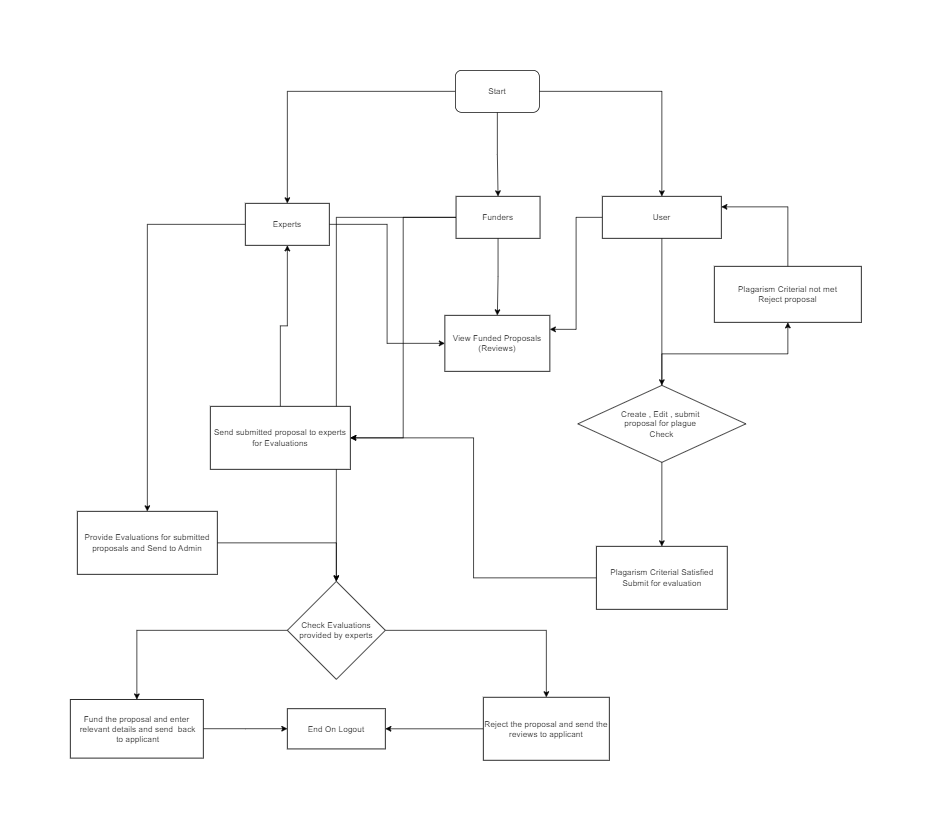

The diagram above was exported from draw.io. Its source (the exported page's mxGraphModel, read from the mxfile embedded in the PNG):
<mxGraphModel dx="7095" dy="2970" grid="1" gridSize="10" guides="1" tooltips="1" connect="1" arrows="1" fold="1" page="1" pageScale="1" pageWidth="850" pageHeight="1100" math="0" shadow="0">
  <root>
    <mxCell id="0" />
    <mxCell id="1" parent="0" />
    <mxCell id="-Q5qyu8La8ipeZAqTYYL-40" style="edgeStyle=orthogonalEdgeStyle;rounded=0;orthogonalLoop=1;jettySize=auto;html=1;" edge="1" parent="1" source="-Q5qyu8La8ipeZAqTYYL-43" target="-Q5qyu8La8ipeZAqTYYL-45">
      <mxGeometry relative="1" as="geometry">
        <mxPoint x="240" y="290" as="targetPoint" />
      </mxGeometry>
    </mxCell>
    <mxCell id="-Q5qyu8La8ipeZAqTYYL-41" style="edgeStyle=orthogonalEdgeStyle;rounded=0;orthogonalLoop=1;jettySize=auto;html=1;" edge="1" parent="1" source="-Q5qyu8La8ipeZAqTYYL-43" target="-Q5qyu8La8ipeZAqTYYL-48">
      <mxGeometry relative="1" as="geometry">
        <mxPoint x="240" y="280" as="targetPoint" />
      </mxGeometry>
    </mxCell>
    <mxCell id="-Q5qyu8La8ipeZAqTYYL-42" style="edgeStyle=orthogonalEdgeStyle;rounded=0;orthogonalLoop=1;jettySize=auto;html=1;" edge="1" parent="1" source="-Q5qyu8La8ipeZAqTYYL-43" target="-Q5qyu8La8ipeZAqTYYL-51">
      <mxGeometry relative="1" as="geometry">
        <mxPoint x="430" y="260" as="targetPoint" />
      </mxGeometry>
    </mxCell>
    <mxCell id="-Q5qyu8La8ipeZAqTYYL-43" value="Start" style="rounded=1;whiteSpace=wrap;html=1;" vertex="1" parent="1">
      <mxGeometry x="340" y="70" width="120" height="60" as="geometry" />
    </mxCell>
    <mxCell id="-Q5qyu8La8ipeZAqTYYL-44" style="edgeStyle=orthogonalEdgeStyle;rounded=0;orthogonalLoop=1;jettySize=auto;html=1;entryX=0;entryY=0.5;entryDx=0;entryDy=0;" edge="1" parent="1" source="-Q5qyu8La8ipeZAqTYYL-45" target="-Q5qyu8La8ipeZAqTYYL-59">
      <mxGeometry relative="1" as="geometry" />
    </mxCell>
    <mxCell id="-Q5qyu8La8ipeZAqTYYL-64" style="edgeStyle=orthogonalEdgeStyle;rounded=0;orthogonalLoop=1;jettySize=auto;html=1;" edge="1" parent="1" source="-Q5qyu8La8ipeZAqTYYL-45" target="-Q5qyu8La8ipeZAqTYYL-65">
      <mxGeometry relative="1" as="geometry">
        <mxPoint x="-100" y="730" as="targetPoint" />
      </mxGeometry>
    </mxCell>
    <mxCell id="-Q5qyu8La8ipeZAqTYYL-45" value="Experts" style="rounded=0;whiteSpace=wrap;html=1;" vertex="1" parent="1">
      <mxGeometry x="40" y="260" width="120" height="60" as="geometry" />
    </mxCell>
    <mxCell id="-Q5qyu8La8ipeZAqTYYL-46" style="edgeStyle=orthogonalEdgeStyle;rounded=0;orthogonalLoop=1;jettySize=auto;html=1;entryX=0.5;entryY=0;entryDx=0;entryDy=0;" edge="1" parent="1" source="-Q5qyu8La8ipeZAqTYYL-48" target="-Q5qyu8La8ipeZAqTYYL-59">
      <mxGeometry relative="1" as="geometry" />
    </mxCell>
    <mxCell id="-Q5qyu8La8ipeZAqTYYL-63" style="edgeStyle=orthogonalEdgeStyle;rounded=0;orthogonalLoop=1;jettySize=auto;html=1;entryX=1;entryY=0.5;entryDx=0;entryDy=0;" edge="1" parent="1" source="-Q5qyu8La8ipeZAqTYYL-48" target="-Q5qyu8La8ipeZAqTYYL-61">
      <mxGeometry relative="1" as="geometry" />
    </mxCell>
    <mxCell id="-Q5qyu8La8ipeZAqTYYL-70" style="edgeStyle=orthogonalEdgeStyle;rounded=0;orthogonalLoop=1;jettySize=auto;html=1;entryX=0.5;entryY=0;entryDx=0;entryDy=0;" edge="1" parent="1" source="-Q5qyu8La8ipeZAqTYYL-48" target="-Q5qyu8La8ipeZAqTYYL-80">
      <mxGeometry relative="1" as="geometry">
        <mxPoint x="207.5" y="850" as="targetPoint" />
      </mxGeometry>
    </mxCell>
    <mxCell id="-Q5qyu8La8ipeZAqTYYL-48" value="Funders" style="rounded=0;whiteSpace=wrap;html=1;" vertex="1" parent="1">
      <mxGeometry x="341" y="250" width="120" height="60" as="geometry" />
    </mxCell>
    <mxCell id="-Q5qyu8La8ipeZAqTYYL-49" style="edgeStyle=orthogonalEdgeStyle;rounded=0;orthogonalLoop=1;jettySize=auto;html=1;entryX=0.5;entryY=0;entryDx=0;entryDy=0;" edge="1" parent="1" source="-Q5qyu8La8ipeZAqTYYL-51" target="-Q5qyu8La8ipeZAqTYYL-54">
      <mxGeometry relative="1" as="geometry">
        <mxPoint x="400" y="440" as="targetPoint" />
      </mxGeometry>
    </mxCell>
    <mxCell id="-Q5qyu8La8ipeZAqTYYL-50" style="edgeStyle=orthogonalEdgeStyle;rounded=0;orthogonalLoop=1;jettySize=auto;html=1;entryX=1;entryY=0.25;entryDx=0;entryDy=0;" edge="1" parent="1" source="-Q5qyu8La8ipeZAqTYYL-51" target="-Q5qyu8La8ipeZAqTYYL-59">
      <mxGeometry relative="1" as="geometry" />
    </mxCell>
    <mxCell id="-Q5qyu8La8ipeZAqTYYL-51" value="User" style="rounded=0;whiteSpace=wrap;html=1;" vertex="1" parent="1">
      <mxGeometry x="550" y="250" width="170" height="60" as="geometry" />
    </mxCell>
    <mxCell id="-Q5qyu8La8ipeZAqTYYL-52" style="edgeStyle=orthogonalEdgeStyle;rounded=0;orthogonalLoop=1;jettySize=auto;html=1;" edge="1" parent="1" source="-Q5qyu8La8ipeZAqTYYL-54" target="-Q5qyu8La8ipeZAqTYYL-56">
      <mxGeometry relative="1" as="geometry">
        <mxPoint x="370" y="769.9999999999998" as="targetPoint" />
      </mxGeometry>
    </mxCell>
    <mxCell id="-Q5qyu8La8ipeZAqTYYL-53" style="edgeStyle=orthogonalEdgeStyle;rounded=0;orthogonalLoop=1;jettySize=auto;html=1;" edge="1" parent="1" source="-Q5qyu8La8ipeZAqTYYL-54" target="-Q5qyu8La8ipeZAqTYYL-58">
      <mxGeometry relative="1" as="geometry">
        <mxPoint x="800.0000000000002" y="490" as="targetPoint" />
      </mxGeometry>
    </mxCell>
    <mxCell id="-Q5qyu8La8ipeZAqTYYL-54" value="Create , Edit , submit&amp;nbsp;&lt;div&gt;proposal for plague&amp;nbsp;&lt;/div&gt;&lt;div&gt;Check&lt;/div&gt;" style="rhombus;whiteSpace=wrap;html=1;" vertex="1" parent="1">
      <mxGeometry x="515" y="520" width="240" height="110" as="geometry" />
    </mxCell>
    <mxCell id="-Q5qyu8La8ipeZAqTYYL-55" style="edgeStyle=orthogonalEdgeStyle;rounded=0;orthogonalLoop=1;jettySize=auto;html=1;entryX=1;entryY=0.5;entryDx=0;entryDy=0;" edge="1" parent="1" source="-Q5qyu8La8ipeZAqTYYL-56" target="-Q5qyu8La8ipeZAqTYYL-61">
      <mxGeometry relative="1" as="geometry" />
    </mxCell>
    <mxCell id="-Q5qyu8La8ipeZAqTYYL-56" value="&lt;div&gt;Plagarism Criterial Satisfied&lt;/div&gt;&lt;div&gt;Submit for evaluation&lt;/div&gt;" style="rounded=0;whiteSpace=wrap;html=1;" vertex="1" parent="1">
      <mxGeometry x="541.5" y="750" width="187" height="90" as="geometry" />
    </mxCell>
    <mxCell id="-Q5qyu8La8ipeZAqTYYL-57" style="edgeStyle=orthogonalEdgeStyle;rounded=0;orthogonalLoop=1;jettySize=auto;html=1;entryX=1;entryY=0.25;entryDx=0;entryDy=0;" edge="1" parent="1" source="-Q5qyu8La8ipeZAqTYYL-58" target="-Q5qyu8La8ipeZAqTYYL-51">
      <mxGeometry relative="1" as="geometry" />
    </mxCell>
    <mxCell id="-Q5qyu8La8ipeZAqTYYL-58" value="Plagarism Criterial not met&lt;div&gt;Reject proposal&lt;/div&gt;" style="rounded=0;whiteSpace=wrap;html=1;" vertex="1" parent="1">
      <mxGeometry x="710" y="350" width="210" height="80" as="geometry" />
    </mxCell>
    <mxCell id="-Q5qyu8La8ipeZAqTYYL-59" value="View Funded Proposals&lt;div&gt;(Reviews)&lt;/div&gt;" style="rounded=0;whiteSpace=wrap;html=1;" vertex="1" parent="1">
      <mxGeometry x="325" y="420" width="150" height="80" as="geometry" />
    </mxCell>
    <mxCell id="-Q5qyu8La8ipeZAqTYYL-60" style="edgeStyle=orthogonalEdgeStyle;rounded=0;orthogonalLoop=1;jettySize=auto;html=1;entryX=0.5;entryY=1;entryDx=0;entryDy=0;" edge="1" parent="1" source="-Q5qyu8La8ipeZAqTYYL-61" target="-Q5qyu8La8ipeZAqTYYL-45">
      <mxGeometry relative="1" as="geometry" />
    </mxCell>
    <mxCell id="-Q5qyu8La8ipeZAqTYYL-61" value="Send submitted proposal to experts&lt;div&gt;for Evaluations&lt;/div&gt;" style="rounded=0;whiteSpace=wrap;html=1;" vertex="1" parent="1">
      <mxGeometry x="-10" y="550" width="200" height="90" as="geometry" />
    </mxCell>
    <mxCell id="-Q5qyu8La8ipeZAqTYYL-68" style="edgeStyle=orthogonalEdgeStyle;rounded=0;orthogonalLoop=1;jettySize=auto;html=1;entryX=0.5;entryY=0;entryDx=0;entryDy=0;" edge="1" parent="1" source="-Q5qyu8La8ipeZAqTYYL-65" target="-Q5qyu8La8ipeZAqTYYL-80">
      <mxGeometry relative="1" as="geometry">
        <mxPoint x="165" y="850" as="targetPoint" />
      </mxGeometry>
    </mxCell>
    <mxCell id="-Q5qyu8La8ipeZAqTYYL-65" value="Provide Evaluations for submitted proposals and Send to Admin" style="rounded=0;whiteSpace=wrap;html=1;" vertex="1" parent="1">
      <mxGeometry x="-200" y="700" width="200" height="90" as="geometry" />
    </mxCell>
    <mxCell id="-Q5qyu8La8ipeZAqTYYL-71" style="edgeStyle=orthogonalEdgeStyle;rounded=0;orthogonalLoop=1;jettySize=auto;html=1;exitX=0;exitY=0.5;exitDx=0;exitDy=0;" edge="1" parent="1" source="-Q5qyu8La8ipeZAqTYYL-80" target="-Q5qyu8La8ipeZAqTYYL-72">
      <mxGeometry relative="1" as="geometry">
        <mxPoint x="-20" y="1080" as="targetPoint" />
        <mxPoint x="80" y="890.1111111111113" as="sourcePoint" />
      </mxGeometry>
    </mxCell>
    <mxCell id="-Q5qyu8La8ipeZAqTYYL-73" style="edgeStyle=orthogonalEdgeStyle;rounded=0;orthogonalLoop=1;jettySize=auto;html=1;exitX=1;exitY=0.5;exitDx=0;exitDy=0;" edge="1" parent="1" source="-Q5qyu8La8ipeZAqTYYL-80" target="-Q5qyu8La8ipeZAqTYYL-74">
      <mxGeometry relative="1" as="geometry">
        <mxPoint x="370" y="1110" as="targetPoint" />
        <mxPoint x="250" y="890.1111111111113" as="sourcePoint" />
      </mxGeometry>
    </mxCell>
    <mxCell id="-Q5qyu8La8ipeZAqTYYL-76" style="edgeStyle=orthogonalEdgeStyle;rounded=0;orthogonalLoop=1;jettySize=auto;html=1;" edge="1" parent="1" source="-Q5qyu8La8ipeZAqTYYL-72" target="-Q5qyu8La8ipeZAqTYYL-77">
      <mxGeometry relative="1" as="geometry">
        <mxPoint x="60" y="1380" as="targetPoint" />
      </mxGeometry>
    </mxCell>
    <mxCell id="-Q5qyu8La8ipeZAqTYYL-72" value="Fund the proposal and enter&lt;div&gt;&amp;nbsp;relevant details and send&amp;nbsp; back&lt;/div&gt;&lt;div&gt;&amp;nbsp;to applicant&lt;/div&gt;" style="rounded=0;whiteSpace=wrap;html=1;" vertex="1" parent="1">
      <mxGeometry x="-210" y="968.77" width="190" height="83.75" as="geometry" />
    </mxCell>
    <mxCell id="-Q5qyu8La8ipeZAqTYYL-79" style="edgeStyle=orthogonalEdgeStyle;rounded=0;orthogonalLoop=1;jettySize=auto;html=1;entryX=1;entryY=0.5;entryDx=0;entryDy=0;" edge="1" parent="1" source="-Q5qyu8La8ipeZAqTYYL-74" target="-Q5qyu8La8ipeZAqTYYL-77">
      <mxGeometry relative="1" as="geometry" />
    </mxCell>
    <mxCell id="-Q5qyu8La8ipeZAqTYYL-74" value="Reject the proposal and send the&lt;div&gt;reviews to applicant&lt;/div&gt;" style="rounded=0;whiteSpace=wrap;html=1;" vertex="1" parent="1">
      <mxGeometry x="380" y="965.64" width="180" height="90" as="geometry" />
    </mxCell>
    <mxCell id="-Q5qyu8La8ipeZAqTYYL-77" value="End On Logout" style="rounded=0;whiteSpace=wrap;html=1;" vertex="1" parent="1">
      <mxGeometry x="100" y="981.8900000000002" width="140" height="57.5" as="geometry" />
    </mxCell>
    <mxCell id="-Q5qyu8La8ipeZAqTYYL-80" value="Check Evaluations provided by experts" style="rhombus;whiteSpace=wrap;html=1;" vertex="1" parent="1">
      <mxGeometry x="100" y="800" width="140" height="140" as="geometry" />
    </mxCell>
  </root>
</mxGraphModel>